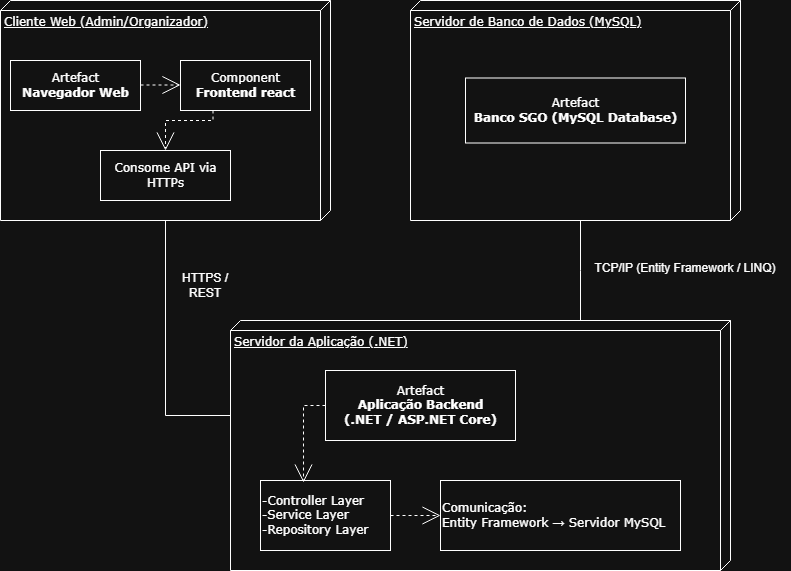

The diagram above was exported from draw.io. Its source (the exported page's mxGraphModel, read from the mxfile embedded in the PNG):
<mxGraphModel dx="1384" dy="788" grid="1" gridSize="10" guides="1" tooltips="1" connect="1" arrows="1" fold="1" page="1" pageScale="1" pageWidth="1100" pageHeight="850" background="none" math="0" shadow="0">
  <root>
    <mxCell id="0" />
    <mxCell id="1" parent="0" />
    <mxCell id="39150e848f15840c-1" value="Cliente Web (Admin/Organizador)" style="verticalAlign=top;align=left;spacingTop=8;spacingLeft=2;spacingRight=12;shape=cube;size=10;direction=south;fontStyle=4;html=1;rounded=0;shadow=0;comic=0;labelBackgroundColor=none;strokeWidth=1;fontFamily=Verdana;fontSize=12" parent="1" vertex="1">
      <mxGeometry x="120" y="70" width="330" height="220" as="geometry" />
    </mxCell>
    <mxCell id="39150e848f15840c-2" value="Servidor de Banco de Dados (MySQL)" style="verticalAlign=top;align=left;spacingTop=8;spacingLeft=2;spacingRight=12;shape=cube;size=10;direction=south;fontStyle=4;html=1;rounded=0;shadow=0;comic=0;labelBackgroundColor=none;strokeWidth=1;fontFamily=Verdana;fontSize=12" parent="1" vertex="1">
      <mxGeometry x="530" y="70" width="330" height="220" as="geometry" />
    </mxCell>
    <mxCell id="39150e848f15840c-3" value="Servidor da Aplicação (.NET)" style="verticalAlign=top;align=left;spacingTop=8;spacingLeft=2;spacingRight=12;shape=cube;size=10;direction=south;fontStyle=4;html=1;rounded=0;shadow=0;comic=0;labelBackgroundColor=none;strokeWidth=1;fontFamily=Verdana;fontSize=12" parent="1" vertex="1">
      <mxGeometry x="350" y="390" width="500" height="250" as="geometry" />
    </mxCell>
    <mxCell id="39150e848f15840c-4" value="Artefact&lt;div&gt;&lt;b&gt;Navegador Web&lt;/b&gt;&lt;/div&gt;" style="html=1;rounded=0;shadow=0;comic=0;labelBackgroundColor=none;strokeWidth=1;fontFamily=Verdana;fontSize=12;align=center;" parent="1" vertex="1">
      <mxGeometry x="130" y="130" width="130" height="50" as="geometry" />
    </mxCell>
    <mxCell id="39150e848f15840c-17" style="edgeStyle=orthogonalEdgeStyle;rounded=0;html=1;labelBackgroundColor=none;startArrow=none;startFill=0;startSize=8;endArrow=none;endFill=0;endSize=16;fontFamily=Verdana;fontSize=12;" parent="1" source="39150e848f15840c-3" target="39150e848f15840c-2" edge="1">
      <mxGeometry relative="1" as="geometry">
        <Array as="points">
          <mxPoint x="700" y="340" />
          <mxPoint x="700" y="340" />
        </Array>
      </mxGeometry>
    </mxCell>
    <mxCell id="39150e848f15840c-18" style="edgeStyle=orthogonalEdgeStyle;rounded=0;html=1;labelBackgroundColor=none;startArrow=none;startFill=0;startSize=8;endArrow=none;endFill=0;endSize=16;fontFamily=Verdana;fontSize=12;" parent="1" source="39150e848f15840c-3" target="39150e848f15840c-1" edge="1">
      <mxGeometry relative="1" as="geometry">
        <Array as="points">
          <mxPoint x="285" y="485" />
        </Array>
      </mxGeometry>
    </mxCell>
    <mxCell id="LkbGK1erl6ar45L86t6r-2" value="&lt;div&gt;Component&lt;/div&gt;&lt;div&gt;&lt;b&gt;Frontend react&lt;/b&gt;&lt;/div&gt;" style="html=1;rounded=0;shadow=0;comic=0;labelBackgroundColor=none;strokeWidth=1;fontFamily=Verdana;fontSize=12;align=center;" vertex="1" parent="1">
      <mxGeometry x="300" y="130" width="130" height="50" as="geometry" />
    </mxCell>
    <mxCell id="LkbGK1erl6ar45L86t6r-3" style="edgeStyle=orthogonalEdgeStyle;rounded=0;html=1;dashed=1;labelBackgroundColor=none;startArrow=none;startFill=0;startSize=8;endArrow=open;endFill=0;endSize=16;fontFamily=Verdana;fontSize=12;" edge="1" parent="1">
      <mxGeometry relative="1" as="geometry">
        <mxPoint x="260" y="154.5" as="sourcePoint" />
        <mxPoint x="300" y="154.5" as="targetPoint" />
      </mxGeometry>
    </mxCell>
    <mxCell id="LkbGK1erl6ar45L86t6r-4" value="&lt;div&gt;Consome API via&lt;/div&gt;&lt;div&gt;HTTPs&lt;/div&gt;" style="html=1;rounded=0;shadow=0;comic=0;labelBackgroundColor=none;strokeWidth=1;fontFamily=Verdana;fontSize=12;align=center;" vertex="1" parent="1">
      <mxGeometry x="220" y="220" width="130" height="50" as="geometry" />
    </mxCell>
    <mxCell id="LkbGK1erl6ar45L86t6r-5" style="edgeStyle=orthogonalEdgeStyle;rounded=0;html=1;dashed=1;labelBackgroundColor=none;startArrow=none;startFill=0;startSize=8;endArrow=open;endFill=0;endSize=16;fontFamily=Verdana;fontSize=12;exitX=0.25;exitY=1;exitDx=0;exitDy=0;entryX=0.5;entryY=0;entryDx=0;entryDy=0;" edge="1" parent="1" source="LkbGK1erl6ar45L86t6r-2" target="LkbGK1erl6ar45L86t6r-4">
      <mxGeometry relative="1" as="geometry">
        <mxPoint x="330" y="240" as="sourcePoint" />
        <mxPoint x="370" y="240" as="targetPoint" />
        <Array as="points">
          <mxPoint x="333" y="190" />
          <mxPoint x="285" y="190" />
        </Array>
      </mxGeometry>
    </mxCell>
    <mxCell id="LkbGK1erl6ar45L86t6r-6" value="HTTPS / REST" style="text;html=1;whiteSpace=wrap;strokeColor=none;fillColor=none;align=center;verticalAlign=middle;rounded=0;" vertex="1" parent="1">
      <mxGeometry x="290" y="340" width="70" height="30" as="geometry" />
    </mxCell>
    <mxCell id="LkbGK1erl6ar45L86t6r-7" value="&lt;div&gt;Artefact&lt;/div&gt;&lt;div&gt;&lt;b&gt;Aplicação Backend&lt;/b&gt;&lt;/div&gt;&lt;div&gt;&lt;b&gt;(.NET / ASP.NET Core)&lt;/b&gt;&lt;/div&gt;" style="html=1;rounded=0;shadow=0;comic=0;labelBackgroundColor=none;strokeWidth=1;fontFamily=Verdana;fontSize=12;align=center;" vertex="1" parent="1">
      <mxGeometry x="445" y="440" width="190" height="70" as="geometry" />
    </mxCell>
    <mxCell id="LkbGK1erl6ar45L86t6r-8" value="&lt;div&gt;-Controller Layer&lt;/div&gt;&lt;div&gt;-Service Layer&lt;/div&gt;&lt;div style=&quot;&quot;&gt;-Repository Layer&lt;/div&gt;" style="html=1;rounded=0;shadow=0;comic=0;labelBackgroundColor=none;strokeWidth=1;fontFamily=Verdana;fontSize=12;align=left;" vertex="1" parent="1">
      <mxGeometry x="380" y="550" width="130" height="70" as="geometry" />
    </mxCell>
    <mxCell id="LkbGK1erl6ar45L86t6r-9" style="edgeStyle=orthogonalEdgeStyle;rounded=0;html=1;dashed=1;labelBackgroundColor=none;startArrow=none;startFill=0;startSize=8;endArrow=open;endFill=0;endSize=16;fontFamily=Verdana;fontSize=12;exitX=0;exitY=0.5;exitDx=0;exitDy=0;entryX=0.331;entryY=0.029;entryDx=0;entryDy=0;entryPerimeter=0;" edge="1" parent="1" source="LkbGK1erl6ar45L86t6r-7" target="LkbGK1erl6ar45L86t6r-8">
      <mxGeometry relative="1" as="geometry">
        <mxPoint x="220" y="580" as="sourcePoint" />
        <mxPoint x="260" y="580" as="targetPoint" />
        <Array as="points" />
      </mxGeometry>
    </mxCell>
    <mxCell id="LkbGK1erl6ar45L86t6r-10" value="Comunicação:&amp;nbsp;&lt;div&gt;Entity Framework → Servidor MySQL&lt;/div&gt;" style="html=1;rounded=0;shadow=0;comic=0;labelBackgroundColor=none;strokeWidth=1;fontFamily=Verdana;fontSize=12;align=left;" vertex="1" parent="1">
      <mxGeometry x="560" y="550" width="240" height="70" as="geometry" />
    </mxCell>
    <mxCell id="LkbGK1erl6ar45L86t6r-11" style="edgeStyle=orthogonalEdgeStyle;rounded=0;html=1;dashed=1;labelBackgroundColor=none;startArrow=none;startFill=0;startSize=8;endArrow=open;endFill=0;endSize=16;fontFamily=Verdana;fontSize=12;entryX=0;entryY=0.5;entryDx=0;entryDy=0;exitX=1;exitY=0.5;exitDx=0;exitDy=0;" edge="1" parent="1" source="LkbGK1erl6ar45L86t6r-8" target="LkbGK1erl6ar45L86t6r-10">
      <mxGeometry relative="1" as="geometry">
        <mxPoint x="510" y="580" as="sourcePoint" />
        <mxPoint x="550" y="580" as="targetPoint" />
      </mxGeometry>
    </mxCell>
    <mxCell id="LkbGK1erl6ar45L86t6r-12" value="&lt;div&gt;TCP/IP (Entity Framework / LINQ)&lt;/div&gt;&lt;div&gt;&lt;br&gt;&lt;/div&gt;" style="text;html=1;whiteSpace=wrap;strokeColor=none;fillColor=none;align=center;verticalAlign=middle;rounded=0;" vertex="1" parent="1">
      <mxGeometry x="700" y="330" width="210" height="30" as="geometry" />
    </mxCell>
    <mxCell id="LkbGK1erl6ar45L86t6r-13" value="Artefact&lt;div&gt;&lt;b&gt;Banco SGO (MySQL Database)&lt;/b&gt;&lt;/div&gt;" style="html=1;rounded=0;shadow=0;comic=0;labelBackgroundColor=none;strokeWidth=1;fontFamily=Verdana;fontSize=12;align=center;" vertex="1" parent="1">
      <mxGeometry x="585" y="147.5" width="220" height="65" as="geometry" />
    </mxCell>
  </root>
</mxGraphModel>